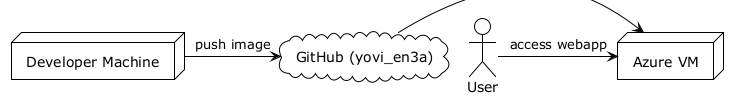

The diagram above was rendered by PlantUML. Its source (embedded in the PNG):
@startuml







<style>
  root {
    BackgroundColor white
    FontColor black
    FontName Verdana
    HyperLinkColor blue
    LineColor black
    LineThickness 1
    Margin 5
  }
  document {
    caption {
      LineThickness 0
    }
    footer {
      LineThickness 0
    }
    header {
      LineThickness 0
    }
    title {
      FontSize 22
      LineThickness 0
    }
  }
  node {
    MaximumWidth 300
  }
</style>

skinparam ArrowLollipopColor black
skinparam BackgroundColor white
skinparam DefaultFontName Verdana
skinparam DefaultMonospacedFontName Courier
skinparam LifelineStrategy nosolid
skinparam ParticipantPadding 10
skinparam SequenceLifeLineBorderColor black
skinparam Shadowing false
skinparam UseBetaStyle true

skinparam Activity {
  BackgroundColor white
  BarColor black
  BorderColor black
  FontColor black
  FontName Verdana
}
skinparam Boundary {
  FontColor black
}
skinparam Box {
  Padding 5
}
skinparam CircledCharacter {
  FontColor black
  FontName Courier
  Radius 9
}
skinparam Class {
  BackgroundColor white
  BorderColor black
  FontColor black
  FontName Verdana
}
skinparam ClassAttribute {
  FontColor black
  FontName Verdana
}
skinparam ClassStereotype {
  FontColor black
  FontName Verdana
}
skinparam Footer {
  FontColor black
  FontName Verdana
}
skinparam Header {
  FontColor black
  FontName Verdana
}
skinparam Hyperlink {
  Color blue
}
skinparam IconPackage {
  Color black
  BackgroundColor white
}
skinparam IconPrivate {
  Color black
  BackgroundColor white
}
skinparam IconProtected {
  Color black
  BackgroundColor white
}
skinparam IconPublic {
  Color black
  BackgroundColor white
}
skinparam Note {
  FontColor black
  FontName Verdana
}
skinparam Object {
  BorderColor black
}
skinparam Package {
  BorderColor black
  FontColor black
  FontName Verdana
}
skinparam State {
  BackgroundColor white
  BorderColor black
}
skinparam StereotypeA {
  BackgroundColor white
  BorderColor black
}
skinparam StereotypeC {
  BackgroundColor white
  BorderColor black
}
skinparam StereotypeE {
  BackgroundColor white
  BorderColor black
}
skinparam StereotypeI {
  BackgroundColor white
  BorderColor black
}
skinparam StereotypeN {
  BackgroundColor white
  BorderColor black
}
skinparam UseCaseStereoType {
  FontColor black
  FontName Verdana
}

node "Developer Machine" as dev
cloud "GitHub (yovi_en3a)" as ghcr
node "Azure VM" as azure
actor "User" as user

dev -> ghcr : push image
ghcr -> azure : pull image
user -> azure : access webapp
@enduml